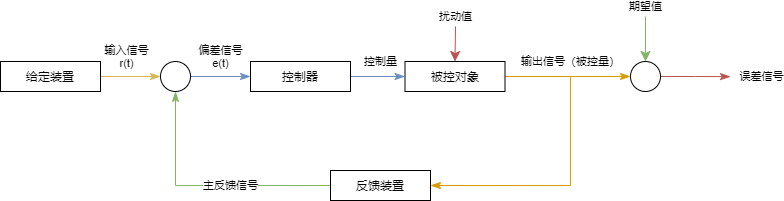

The diagram above was exported from draw.io. Its source (the exported page's mxGraphModel, read from the mxfile embedded in the PNG):
<mxGraphModel dx="813" dy="470" grid="1" gridSize="10" guides="1" tooltips="1" connect="1" arrows="1" fold="1" page="1" pageScale="1" pageWidth="1169" pageHeight="827" math="0" shadow="0">
  <root>
    <mxCell id="0" />
    <mxCell id="1" parent="0" />
    <mxCell id="gqKcWpabHvohUeHwU1mR-7" style="edgeStyle=none;curved=1;rounded=0;orthogonalLoop=1;jettySize=auto;html=1;exitX=1;exitY=0.5;exitDx=0;exitDy=0;entryX=0;entryY=0.5;entryDx=0;entryDy=0;endArrow=classicThin;startSize=14;endSize=8;sourcePerimeterSpacing=8;targetPerimeterSpacing=8;endFill=1;fillColor=#fff2cc;strokeColor=#d6b656;" edge="1" parent="1" source="gqKcWpabHvohUeHwU1mR-1" target="gqKcWpabHvohUeHwU1mR-2">
      <mxGeometry relative="1" as="geometry" />
    </mxCell>
    <mxCell id="gqKcWpabHvohUeHwU1mR-8" value="输入信号&lt;br&gt;r(t)" style="edgeLabel;html=1;align=center;verticalAlign=middle;resizable=0;points=[];" vertex="1" connectable="0" parent="gqKcWpabHvohUeHwU1mR-7">
      <mxGeometry x="0.2971" y="-2" relative="1" as="geometry">
        <mxPoint x="-13" y="-22" as="offset" />
      </mxGeometry>
    </mxCell>
    <mxCell id="gqKcWpabHvohUeHwU1mR-1" value="给定装置" style="rounded=0;whiteSpace=wrap;html=1;hachureGap=4;pointerEvents=0;" vertex="1" parent="1">
      <mxGeometry x="180" y="305" width="100" height="30" as="geometry" />
    </mxCell>
    <mxCell id="gqKcWpabHvohUeHwU1mR-9" style="edgeStyle=none;curved=1;rounded=0;orthogonalLoop=1;jettySize=auto;html=1;exitX=1;exitY=0.5;exitDx=0;exitDy=0;entryX=0;entryY=0.5;entryDx=0;entryDy=0;endArrow=classicThin;endFill=1;startSize=14;endSize=8;sourcePerimeterSpacing=8;targetPerimeterSpacing=8;fillColor=#dae8fc;strokeColor=#6c8ebf;" edge="1" parent="1" source="gqKcWpabHvohUeHwU1mR-2" target="gqKcWpabHvohUeHwU1mR-3">
      <mxGeometry relative="1" as="geometry" />
    </mxCell>
    <mxCell id="gqKcWpabHvohUeHwU1mR-10" value="偏差信号&lt;br&gt;e(t)" style="edgeLabel;html=1;align=center;verticalAlign=middle;resizable=0;points=[];" vertex="1" connectable="0" parent="gqKcWpabHvohUeHwU1mR-9">
      <mxGeometry x="0.3381" relative="1" as="geometry">
        <mxPoint x="-10" y="-20" as="offset" />
      </mxGeometry>
    </mxCell>
    <mxCell id="gqKcWpabHvohUeHwU1mR-2" value="" style="ellipse;whiteSpace=wrap;html=1;aspect=fixed;hachureGap=4;pointerEvents=0;" vertex="1" parent="1">
      <mxGeometry x="340" y="305" width="30" height="30" as="geometry" />
    </mxCell>
    <mxCell id="gqKcWpabHvohUeHwU1mR-12" style="edgeStyle=orthogonalEdgeStyle;rounded=0;orthogonalLoop=1;jettySize=auto;html=1;exitX=1;exitY=0.5;exitDx=0;exitDy=0;entryX=0;entryY=0.5;entryDx=0;entryDy=0;endArrow=classicThin;endFill=1;startSize=14;endSize=8;sourcePerimeterSpacing=8;targetPerimeterSpacing=8;fillColor=#dae8fc;strokeColor=#6c8ebf;" edge="1" parent="1" source="gqKcWpabHvohUeHwU1mR-3" target="gqKcWpabHvohUeHwU1mR-4">
      <mxGeometry relative="1" as="geometry" />
    </mxCell>
    <mxCell id="gqKcWpabHvohUeHwU1mR-13" value="控制量" style="edgeLabel;html=1;align=center;verticalAlign=middle;resizable=0;points=[];" vertex="1" connectable="0" parent="gqKcWpabHvohUeHwU1mR-12">
      <mxGeometry x="0.2005" y="1" relative="1" as="geometry">
        <mxPoint x="-3" y="-14" as="offset" />
      </mxGeometry>
    </mxCell>
    <mxCell id="gqKcWpabHvohUeHwU1mR-3" value="控制器" style="rounded=0;whiteSpace=wrap;html=1;hachureGap=4;pointerEvents=0;" vertex="1" parent="1">
      <mxGeometry x="430" y="305" width="100" height="30" as="geometry" />
    </mxCell>
    <mxCell id="gqKcWpabHvohUeHwU1mR-14" style="edgeStyle=orthogonalEdgeStyle;rounded=0;orthogonalLoop=1;jettySize=auto;html=1;exitX=1;exitY=0.5;exitDx=0;exitDy=0;entryX=0;entryY=0.5;entryDx=0;entryDy=0;endArrow=classicThin;endFill=1;startSize=14;endSize=8;sourcePerimeterSpacing=8;targetPerimeterSpacing=8;fillColor=#ffe6cc;strokeColor=#d79b00;" edge="1" parent="1" source="gqKcWpabHvohUeHwU1mR-4" target="gqKcWpabHvohUeHwU1mR-5">
      <mxGeometry relative="1" as="geometry" />
    </mxCell>
    <mxCell id="gqKcWpabHvohUeHwU1mR-15" value="输出信号（被控量）" style="edgeLabel;html=1;align=center;verticalAlign=middle;resizable=0;points=[];" vertex="1" connectable="0" parent="gqKcWpabHvohUeHwU1mR-14">
      <mxGeometry x="0.3739" relative="1" as="geometry">
        <mxPoint x="-21" y="-15" as="offset" />
      </mxGeometry>
    </mxCell>
    <mxCell id="gqKcWpabHvohUeHwU1mR-22" style="edgeStyle=orthogonalEdgeStyle;rounded=0;orthogonalLoop=1;jettySize=auto;html=1;exitX=1;exitY=0.5;exitDx=0;exitDy=0;entryX=1;entryY=0.5;entryDx=0;entryDy=0;endArrow=classicThin;endFill=1;startSize=14;endSize=8;sourcePerimeterSpacing=8;targetPerimeterSpacing=8;fillColor=#ffe6cc;strokeColor=#d79b00;" edge="1" parent="1" source="gqKcWpabHvohUeHwU1mR-4" target="gqKcWpabHvohUeHwU1mR-6">
      <mxGeometry relative="1" as="geometry">
        <Array as="points">
          <mxPoint x="750" y="320" />
          <mxPoint x="750" y="429" />
        </Array>
      </mxGeometry>
    </mxCell>
    <mxCell id="gqKcWpabHvohUeHwU1mR-4" value="被控对象" style="rounded=0;whiteSpace=wrap;html=1;hachureGap=4;pointerEvents=0;" vertex="1" parent="1">
      <mxGeometry x="584.5" y="305" width="100" height="30" as="geometry" />
    </mxCell>
    <mxCell id="gqKcWpabHvohUeHwU1mR-16" style="edgeStyle=orthogonalEdgeStyle;rounded=0;orthogonalLoop=1;jettySize=auto;html=1;exitX=1;exitY=0.5;exitDx=0;exitDy=0;endArrow=classicThin;endFill=1;startSize=14;endSize=8;sourcePerimeterSpacing=8;targetPerimeterSpacing=8;fillColor=#f8cecc;strokeColor=#b85450;" edge="1" parent="1" source="gqKcWpabHvohUeHwU1mR-5">
      <mxGeometry relative="1" as="geometry">
        <mxPoint x="910" y="320.1428571428571" as="targetPoint" />
      </mxGeometry>
    </mxCell>
    <mxCell id="gqKcWpabHvohUeHwU1mR-17" value="误差信号" style="edgeLabel;html=1;align=center;verticalAlign=middle;resizable=0;points=[];" vertex="1" connectable="0" parent="gqKcWpabHvohUeHwU1mR-16">
      <mxGeometry x="-0.2536" y="-2" relative="1" as="geometry">
        <mxPoint x="74" y="-2" as="offset" />
      </mxGeometry>
    </mxCell>
    <mxCell id="gqKcWpabHvohUeHwU1mR-5" value="" style="ellipse;whiteSpace=wrap;html=1;aspect=fixed;hachureGap=4;pointerEvents=0;" vertex="1" parent="1">
      <mxGeometry x="810" y="305" width="30" height="30" as="geometry" />
    </mxCell>
    <mxCell id="gqKcWpabHvohUeHwU1mR-11" style="edgeStyle=orthogonalEdgeStyle;rounded=0;orthogonalLoop=1;jettySize=auto;html=1;exitX=0;exitY=0.5;exitDx=0;exitDy=0;entryX=0.5;entryY=1;entryDx=0;entryDy=0;endArrow=classicThin;endFill=1;startSize=14;endSize=8;sourcePerimeterSpacing=8;targetPerimeterSpacing=8;fillColor=#d5e8d4;strokeColor=#82b366;" edge="1" parent="1" source="gqKcWpabHvohUeHwU1mR-6" target="gqKcWpabHvohUeHwU1mR-2">
      <mxGeometry relative="1" as="geometry" />
    </mxCell>
    <mxCell id="gqKcWpabHvohUeHwU1mR-23" value="主反馈信号" style="edgeLabel;html=1;align=center;verticalAlign=middle;resizable=0;points=[];" vertex="1" connectable="0" parent="gqKcWpabHvohUeHwU1mR-11">
      <mxGeometry x="0.0866" y="-1" relative="1" as="geometry">
        <mxPoint x="35" y="1" as="offset" />
      </mxGeometry>
    </mxCell>
    <mxCell id="gqKcWpabHvohUeHwU1mR-6" value="反馈装置" style="rounded=0;whiteSpace=wrap;html=1;hachureGap=4;pointerEvents=0;" vertex="1" parent="1">
      <mxGeometry x="510" y="414" width="100" height="30" as="geometry" />
    </mxCell>
    <mxCell id="gqKcWpabHvohUeHwU1mR-18" value="" style="endArrow=classic;html=1;startSize=14;endSize=8;sourcePerimeterSpacing=8;targetPerimeterSpacing=8;entryX=0.5;entryY=0;entryDx=0;entryDy=0;fillColor=#d5e8d4;strokeColor=#82b366;" edge="1" parent="1" target="gqKcWpabHvohUeHwU1mR-5">
      <mxGeometry width="50" height="50" relative="1" as="geometry">
        <mxPoint x="825" y="260" as="sourcePoint" />
        <mxPoint x="810" y="360" as="targetPoint" />
      </mxGeometry>
    </mxCell>
    <mxCell id="gqKcWpabHvohUeHwU1mR-19" value="期望值" style="edgeLabel;html=1;align=center;verticalAlign=middle;resizable=0;points=[];" vertex="1" connectable="0" parent="gqKcWpabHvohUeHwU1mR-18">
      <mxGeometry x="-0.7651" relative="1" as="geometry">
        <mxPoint y="-15" as="offset" />
      </mxGeometry>
    </mxCell>
    <mxCell id="gqKcWpabHvohUeHwU1mR-20" value="" style="endArrow=classic;html=1;startSize=14;endSize=8;sourcePerimeterSpacing=8;targetPerimeterSpacing=8;entryX=0.5;entryY=0;entryDx=0;entryDy=0;fillColor=#f8cecc;strokeColor=#b85450;" edge="1" parent="1" target="gqKcWpabHvohUeHwU1mR-4">
      <mxGeometry width="50" height="50" relative="1" as="geometry">
        <mxPoint x="635" y="270" as="sourcePoint" />
        <mxPoint x="650" y="300" as="targetPoint" />
      </mxGeometry>
    </mxCell>
    <mxCell id="gqKcWpabHvohUeHwU1mR-21" value="扰动值" style="edgeLabel;html=1;align=center;verticalAlign=middle;resizable=0;points=[];" vertex="1" connectable="0" parent="gqKcWpabHvohUeHwU1mR-20">
      <mxGeometry x="-0.6805" y="-1" relative="1" as="geometry">
        <mxPoint x="1" y="-16" as="offset" />
      </mxGeometry>
    </mxCell>
  </root>
</mxGraphModel>